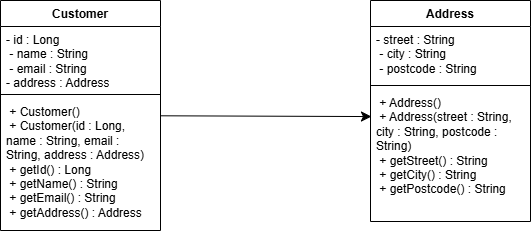

The diagram above was exported from draw.io. Its source (the exported page's mxGraphModel, read from the mxfile embedded in the PNG):
<mxGraphModel dx="1414" dy="829" grid="1" gridSize="10" guides="1" tooltips="1" connect="1" arrows="1" fold="1" page="1" pageScale="1" pageWidth="827" pageHeight="1169" math="0" shadow="0">
  <root>
    <mxCell id="0" />
    <mxCell id="1" parent="0" />
    <mxCell id="f0p52RHv5T1bXq9-lNSN-1" parent="1" style="swimlane;fontStyle=1;align=center;verticalAlign=top;childLayout=stackLayout;horizontal=1;startSize=26;horizontalStack=0;resizeParent=1;resizeParentMax=0;resizeLast=0;collapsible=1;marginBottom=0;whiteSpace=wrap;html=1;" value="Address" vertex="1">
      <mxGeometry height="221" width="160" x="470" y="270" as="geometry" />
    </mxCell>
    <mxCell id="f0p52RHv5T1bXq9-lNSN-2" parent="f0p52RHv5T1bXq9-lNSN-1" style="text;strokeColor=none;fillColor=none;align=left;verticalAlign=top;spacingLeft=4;spacingRight=4;overflow=hidden;rotatable=0;points=[[0,0.5],[1,0.5]];portConstraint=eastwest;whiteSpace=wrap;html=1;" value="&lt;div&gt;- street : String&lt;/div&gt;&lt;div&gt;&amp;nbsp;- city : String&lt;/div&gt;&lt;div&gt;&amp;nbsp;- postcode : String&amp;nbsp;&lt;/div&gt;" vertex="1">
      <mxGeometry height="55" width="160" y="26" as="geometry" />
    </mxCell>
    <mxCell id="f0p52RHv5T1bXq9-lNSN-3" parent="f0p52RHv5T1bXq9-lNSN-1" style="line;strokeWidth=1;fillColor=none;align=left;verticalAlign=middle;spacingTop=-1;spacingLeft=3;spacingRight=3;rotatable=0;labelPosition=right;points=[];portConstraint=eastwest;strokeColor=inherit;" value="" vertex="1">
      <mxGeometry height="8" width="160" y="81" as="geometry" />
    </mxCell>
    <mxCell id="f0p52RHv5T1bXq9-lNSN-4" parent="f0p52RHv5T1bXq9-lNSN-1" style="text;strokeColor=none;fillColor=none;align=left;verticalAlign=top;spacingLeft=4;spacingRight=4;overflow=hidden;rotatable=0;points=[[0,0.5],[1,0.5]];portConstraint=eastwest;whiteSpace=wrap;html=1;" value="&amp;nbsp;+ Address()&amp;nbsp;&lt;div&gt;&amp;nbsp;+ Address(street : String, city : String, postcode : String)&amp;nbsp;&lt;/div&gt;&lt;div&gt;&amp;nbsp;+ getStreet() : String&amp;nbsp;&lt;/div&gt;&lt;div&gt;&amp;nbsp;+ getCity() : String&amp;nbsp;&lt;/div&gt;&lt;div&gt;&amp;nbsp;+ getPostcode() : String&lt;/div&gt;" vertex="1">
      <mxGeometry height="132" width="160" y="89" as="geometry" />
    </mxCell>
    <mxCell id="f0p52RHv5T1bXq9-lNSN-5" parent="1" style="swimlane;fontStyle=1;align=center;verticalAlign=top;childLayout=stackLayout;horizontal=1;startSize=26;horizontalStack=0;resizeParent=1;resizeParentMax=0;resizeLast=0;collapsible=1;marginBottom=0;whiteSpace=wrap;html=1;" value="Customer" vertex="1">
      <mxGeometry height="230" width="160" x="100" y="270" as="geometry" />
    </mxCell>
    <mxCell id="f0p52RHv5T1bXq9-lNSN-6" parent="f0p52RHv5T1bXq9-lNSN-5" style="text;strokeColor=none;fillColor=none;align=left;verticalAlign=top;spacingLeft=4;spacingRight=4;overflow=hidden;rotatable=0;points=[[0,0.5],[1,0.5]];portConstraint=eastwest;whiteSpace=wrap;html=1;" value="&lt;div&gt;- id : Long&lt;/div&gt;&lt;div&gt;&amp;nbsp;- name : String&lt;/div&gt;&lt;div&gt;&amp;nbsp;- email : String&lt;/div&gt;&lt;div&gt;- address : Address&lt;/div&gt;" vertex="1">
      <mxGeometry height="64" width="160" y="26" as="geometry" />
    </mxCell>
    <mxCell id="f0p52RHv5T1bXq9-lNSN-7" parent="f0p52RHv5T1bXq9-lNSN-5" style="line;strokeWidth=1;fillColor=none;align=left;verticalAlign=middle;spacingTop=-1;spacingLeft=3;spacingRight=3;rotatable=0;labelPosition=right;points=[];portConstraint=eastwest;strokeColor=inherit;" value="" vertex="1">
      <mxGeometry height="8" width="160" y="90" as="geometry" />
    </mxCell>
    <mxCell id="f0p52RHv5T1bXq9-lNSN-8" parent="f0p52RHv5T1bXq9-lNSN-5" style="text;strokeColor=none;fillColor=none;align=left;verticalAlign=top;spacingLeft=4;spacingRight=4;overflow=hidden;rotatable=0;points=[[0,0.5],[1,0.5]];portConstraint=eastwest;whiteSpace=wrap;html=1;" value="&amp;nbsp;+ Customer()&amp;nbsp;&lt;div&gt;&amp;nbsp;+ Customer(id : Long, name : String, email : String, address : Address)&amp;nbsp;&lt;/div&gt;&lt;div&gt;&amp;nbsp;+ getId() : Long&amp;nbsp;&lt;/div&gt;&lt;div&gt;&amp;nbsp;+ getName() : String&amp;nbsp;&lt;/div&gt;&lt;div&gt;&amp;nbsp;+ getEmail() : String&lt;/div&gt;&lt;div&gt;&amp;nbsp;+ getAddress() : Address&lt;/div&gt;" vertex="1">
      <mxGeometry height="132" width="160" y="98" as="geometry" />
    </mxCell>
    <mxCell id="f0p52RHv5T1bXq9-lNSN-10" edge="1" parent="1" source="f0p52RHv5T1bXq9-lNSN-5" style="edgeStyle=none;shape=connector;curved=1;rounded=0;orthogonalLoop=1;jettySize=auto;html=1;entryX=0.006;entryY=0.205;entryDx=0;entryDy=0;entryPerimeter=0;strokeColor=default;align=center;verticalAlign=middle;fontFamily=Helvetica;fontSize=11;fontColor=default;labelBackgroundColor=default;startSize=8;endArrow=classic;endSize=8;endFill=1;" target="f0p52RHv5T1bXq9-lNSN-4">
      <mxGeometry relative="1" as="geometry" />
    </mxCell>
  </root>
</mxGraphModel>